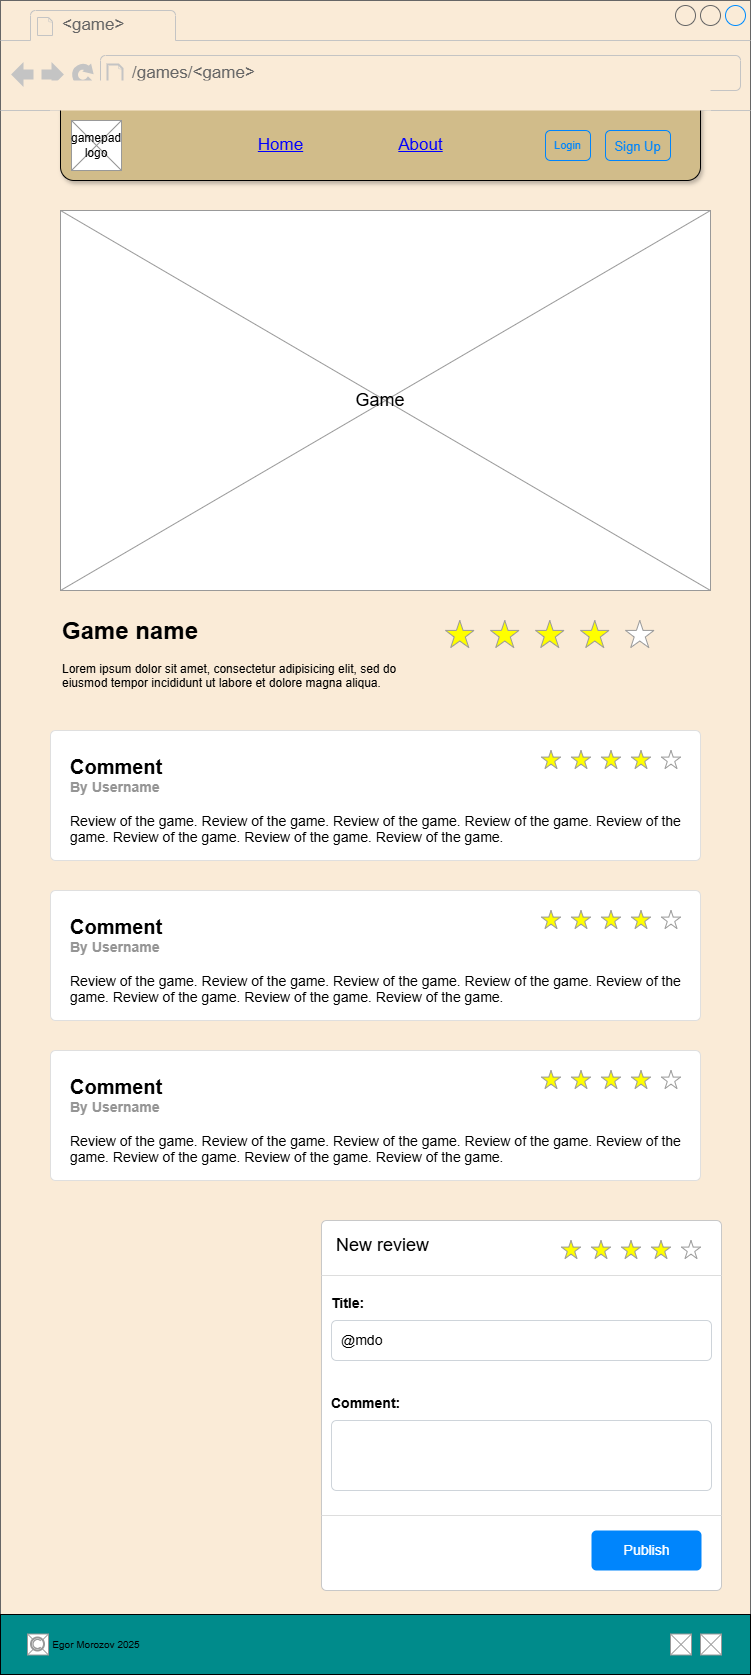

The diagram above was exported from draw.io. Its source (the exported page's mxGraphModel, read from the mxfile embedded in the PNG):
<mxGraphModel dx="1678" dy="884" grid="1" gridSize="10" guides="1" tooltips="1" connect="1" arrows="1" fold="1" page="1" pageScale="1" pageWidth="827" pageHeight="1169" math="0" shadow="0">
  <root>
    <mxCell id="0" />
    <mxCell id="1" parent="0" />
    <mxCell id="YX1vY2bmFSn7M_jyToah-2" value="" style="strokeWidth=1;shadow=0;dashed=0;align=center;html=1;shape=mxgraph.mockup.containers.browserWindow;rSize=0;strokeColor=#666666;strokeColor2=#008cff;strokeColor3=#c4c4c4;mainText=,;recursiveResize=0;gradientColor=none;fillColor=light-dark(#faebd7, #ededed);" vertex="1" parent="1">
      <mxGeometry x="39" y="40" width="750" height="1670" as="geometry" />
    </mxCell>
    <mxCell id="YX1vY2bmFSn7M_jyToah-3" value="" style="rounded=1;whiteSpace=wrap;html=1;shadow=1;fillColor=light-dark(#d1bc8a, #ededed);" vertex="1" parent="YX1vY2bmFSn7M_jyToah-2">
      <mxGeometry x="60" y="90" width="640" height="90" as="geometry" />
    </mxCell>
    <mxCell id="YX1vY2bmFSn7M_jyToah-4" value="&amp;lt;game&amp;gt;" style="strokeWidth=1;shadow=0;dashed=0;align=center;html=1;shape=mxgraph.mockup.containers.anchor;fontSize=17;fontColor=#666666;align=left;whiteSpace=wrap;" vertex="1" parent="YX1vY2bmFSn7M_jyToah-2">
      <mxGeometry x="60" y="12" width="110" height="26" as="geometry" />
    </mxCell>
    <mxCell id="YX1vY2bmFSn7M_jyToah-5" value="/games/&amp;lt;game&amp;gt;" style="strokeWidth=1;shadow=0;dashed=0;align=center;html=1;shape=mxgraph.mockup.containers.anchor;rSize=0;fontSize=17;fontColor=#666666;align=left;" vertex="1" parent="YX1vY2bmFSn7M_jyToah-2">
      <mxGeometry x="130" y="60" width="250" height="26" as="geometry" />
    </mxCell>
    <mxCell id="YX1vY2bmFSn7M_jyToah-6" style="edgeStyle=orthogonalEdgeStyle;rounded=0;orthogonalLoop=1;jettySize=auto;html=1;exitX=0.5;exitY=1;exitDx=0;exitDy=0;" edge="1" parent="YX1vY2bmFSn7M_jyToah-2" source="YX1vY2bmFSn7M_jyToah-3" target="YX1vY2bmFSn7M_jyToah-3">
      <mxGeometry relative="1" as="geometry" />
    </mxCell>
    <mxCell id="YX1vY2bmFSn7M_jyToah-7" style="edgeStyle=orthogonalEdgeStyle;rounded=0;orthogonalLoop=1;jettySize=auto;html=1;exitX=0.5;exitY=1;exitDx=0;exitDy=0;" edge="1" parent="YX1vY2bmFSn7M_jyToah-2" source="YX1vY2bmFSn7M_jyToah-3" target="YX1vY2bmFSn7M_jyToah-3">
      <mxGeometry relative="1" as="geometry" />
    </mxCell>
    <mxCell id="YX1vY2bmFSn7M_jyToah-8" value="" style="verticalLabelPosition=bottom;shadow=0;dashed=0;align=center;html=1;verticalAlign=top;strokeWidth=1;shape=mxgraph.mockup.graphics.simpleIcon;strokeColor=#999999;" vertex="1" parent="YX1vY2bmFSn7M_jyToah-2">
      <mxGeometry x="71" y="120" width="50" height="50" as="geometry" />
    </mxCell>
    <mxCell id="YX1vY2bmFSn7M_jyToah-9" value="" style="rounded=0;whiteSpace=wrap;html=1;glass=0;strokeColor=none;fillColor=light-dark(#faebd7, #ededed);" vertex="1" parent="YX1vY2bmFSn7M_jyToah-2">
      <mxGeometry x="50" y="80" width="660" height="30" as="geometry" />
    </mxCell>
    <mxCell id="YX1vY2bmFSn7M_jyToah-10" value="gamepad logo" style="text;html=1;whiteSpace=wrap;strokeColor=none;fillColor=none;align=center;verticalAlign=middle;rounded=0;" vertex="1" parent="YX1vY2bmFSn7M_jyToah-2">
      <mxGeometry x="66" y="130" width="60" height="30" as="geometry" />
    </mxCell>
    <mxCell id="YX1vY2bmFSn7M_jyToah-11" value="Login" style="html=1;shadow=0;dashed=0;shape=mxgraph.bootstrap.rrect;rSize=5;strokeColor=#0085FC;strokeWidth=1;fillColor=none;fontColor=#0085FC;whiteSpace=wrap;align=center;verticalAlign=middle;spacingLeft=0;fontStyle=0;fontSize=11;spacing=5;" vertex="1" parent="YX1vY2bmFSn7M_jyToah-2">
      <mxGeometry x="545" y="130" width="45" height="30" as="geometry" />
    </mxCell>
    <mxCell id="YX1vY2bmFSn7M_jyToah-12" value="&lt;font style=&quot;font-size: 13px;&quot;&gt;Sign Up&lt;/font&gt;" style="html=1;shadow=0;dashed=0;shape=mxgraph.bootstrap.rrect;rSize=5;strokeColor=#0085FC;strokeWidth=1;fillColor=none;fontColor=#0085FC;whiteSpace=wrap;align=center;verticalAlign=middle;spacingLeft=0;fontStyle=0;fontSize=16;spacing=5;" vertex="1" parent="YX1vY2bmFSn7M_jyToah-2">
      <mxGeometry x="605" y="130" width="65" height="30" as="geometry" />
    </mxCell>
    <mxCell id="YX1vY2bmFSn7M_jyToah-13" value="Home" style="shape=rectangle;strokeColor=none;fillColor=none;linkText=;fontSize=17;fontColor=#0000ff;fontStyle=4;html=1;align=center;" vertex="1" parent="YX1vY2bmFSn7M_jyToah-2">
      <mxGeometry x="205" y="130" width="150" height="30" as="geometry" />
    </mxCell>
    <mxCell id="YX1vY2bmFSn7M_jyToah-14" value="About" style="shape=rectangle;strokeColor=none;fillColor=none;linkText=;fontSize=17;fontColor=#0000ff;fontStyle=4;html=1;align=center;" vertex="1" parent="YX1vY2bmFSn7M_jyToah-2">
      <mxGeometry x="345" y="130" width="150" height="30" as="geometry" />
    </mxCell>
    <mxCell id="YX1vY2bmFSn7M_jyToah-15" value="" style="group" vertex="1" connectable="0" parent="YX1vY2bmFSn7M_jyToah-2">
      <mxGeometry y="1614" width="750" height="60" as="geometry" />
    </mxCell>
    <mxCell id="YX1vY2bmFSn7M_jyToah-16" value="" style="rounded=0;whiteSpace=wrap;html=1;fillColor=light-dark(#008b8b, #ededed);" vertex="1" parent="YX1vY2bmFSn7M_jyToah-15">
      <mxGeometry width="750" height="60" as="geometry" />
    </mxCell>
    <mxCell id="YX1vY2bmFSn7M_jyToah-17" value="" style="verticalLabelPosition=bottom;shadow=0;dashed=0;align=center;html=1;verticalAlign=top;strokeWidth=1;shape=mxgraph.mockup.graphics.simpleIcon;strokeColor=#999999;fillColor=#FFFFFF;" vertex="1" parent="YX1vY2bmFSn7M_jyToah-15">
      <mxGeometry x="27" y="19.5" width="21" height="21" as="geometry" />
    </mxCell>
    <mxCell id="YX1vY2bmFSn7M_jyToah-18" value="" style="strokeColor=#999999;verticalLabelPosition=bottom;shadow=0;dashed=0;verticalAlign=top;strokeWidth=2;html=1;shape=mxgraph.mockup.misc.copyrightIcon;fillColor=light-dark(#ffffff, #ededed);" vertex="1" parent="YX1vY2bmFSn7M_jyToah-15">
      <mxGeometry x="31" y="23.5" width="13" height="13" as="geometry" />
    </mxCell>
    <mxCell id="YX1vY2bmFSn7M_jyToah-19" value="Egor Morozov 2025" style="text;html=1;whiteSpace=wrap;strokeColor=none;fillColor=none;align=center;verticalAlign=middle;rounded=0;fontSize=10;" vertex="1" parent="YX1vY2bmFSn7M_jyToah-15">
      <mxGeometry x="36" y="15" width="120" height="30" as="geometry" />
    </mxCell>
    <mxCell id="YX1vY2bmFSn7M_jyToah-20" value="" style="verticalLabelPosition=bottom;shadow=0;dashed=0;align=center;html=1;verticalAlign=top;strokeWidth=1;shape=mxgraph.mockup.graphics.simpleIcon;strokeColor=#999999;" vertex="1" parent="YX1vY2bmFSn7M_jyToah-15">
      <mxGeometry x="670" y="19.5" width="21" height="21" as="geometry" />
    </mxCell>
    <mxCell id="YX1vY2bmFSn7M_jyToah-21" value="" style="verticalLabelPosition=bottom;shadow=0;dashed=0;align=center;html=1;verticalAlign=top;strokeWidth=1;shape=mxgraph.mockup.graphics.simpleIcon;strokeColor=#999999;" vertex="1" parent="YX1vY2bmFSn7M_jyToah-15">
      <mxGeometry x="700" y="19.5" width="21" height="21" as="geometry" />
    </mxCell>
    <mxCell id="YX1vY2bmFSn7M_jyToah-27" value="" style="verticalLabelPosition=bottom;shadow=0;dashed=0;align=center;html=1;verticalAlign=top;strokeWidth=1;shape=mxgraph.mockup.graphics.simpleIcon;strokeColor=#999999;" vertex="1" parent="YX1vY2bmFSn7M_jyToah-2">
      <mxGeometry x="60" y="210" width="650" height="380" as="geometry" />
    </mxCell>
    <mxCell id="YX1vY2bmFSn7M_jyToah-28" value="&lt;font style=&quot;font-size: 18px;&quot;&gt;Game&lt;/font&gt;" style="text;html=1;whiteSpace=wrap;strokeColor=none;fillColor=none;align=center;verticalAlign=middle;rounded=0;" vertex="1" parent="YX1vY2bmFSn7M_jyToah-2">
      <mxGeometry x="350" y="385" width="60" height="30" as="geometry" />
    </mxCell>
    <mxCell id="YX1vY2bmFSn7M_jyToah-44" value="" style="group" vertex="1" connectable="0" parent="YX1vY2bmFSn7M_jyToah-2">
      <mxGeometry x="50" y="730" width="650" height="130" as="geometry" />
    </mxCell>
    <mxCell id="YX1vY2bmFSn7M_jyToah-29" value="&lt;b&gt;&lt;font style=&quot;font-size: 20px&quot;&gt;Comment&lt;/font&gt;&lt;/b&gt;&lt;div&gt;&lt;font&gt;&lt;b style=&quot;&quot;&gt;&lt;font style=&quot;&quot;&gt;&lt;font style=&quot;color: rgb(149, 149, 149);&quot;&gt;By Username&lt;/font&gt;&lt;br style=&quot;&quot;&gt;&lt;/font&gt;&lt;/b&gt;&lt;/font&gt;&lt;br style=&quot;font-size: 14px&quot;&gt;Review of the game.&amp;nbsp;&lt;span style=&quot;background-color: transparent; color: light-dark(rgb(0, 0, 0), rgb(237, 237, 237));&quot;&gt;Review of the game.&amp;nbsp;&lt;/span&gt;&lt;span style=&quot;background-color: transparent; color: light-dark(rgb(0, 0, 0), rgb(237, 237, 237));&quot;&gt;Review of the game.&amp;nbsp;&lt;/span&gt;&lt;span style=&quot;background-color: transparent; color: light-dark(rgb(0, 0, 0), rgb(237, 237, 237));&quot;&gt;Review of the game.&amp;nbsp;&lt;/span&gt;&lt;span style=&quot;background-color: transparent; color: light-dark(rgb(0, 0, 0), rgb(237, 237, 237));&quot;&gt;Review of the game.&amp;nbsp;&lt;/span&gt;&lt;span style=&quot;background-color: transparent; color: light-dark(rgb(0, 0, 0), rgb(237, 237, 237));&quot;&gt;Review of the game.&amp;nbsp;&lt;/span&gt;&lt;span style=&quot;background-color: transparent; color: light-dark(rgb(0, 0, 0), rgb(237, 237, 237));&quot;&gt;Review of the game.&amp;nbsp;&lt;/span&gt;&lt;span style=&quot;background-color: transparent; color: light-dark(rgb(0, 0, 0), rgb(237, 237, 237));&quot;&gt;Review of the game.&amp;nbsp;&lt;/span&gt;&lt;/div&gt;" style="html=1;shadow=0;dashed=0;shape=mxgraph.bootstrap.rrect;rSize=5;strokeColor=#DFDFDF;html=1;whiteSpace=wrap;fillColor=#ffffff;fontColor=#000000;verticalAlign=top;align=left;spacing=20;fontSize=14;" vertex="1" parent="YX1vY2bmFSn7M_jyToah-44">
      <mxGeometry width="650" height="130" as="geometry" />
    </mxCell>
    <mxCell id="YX1vY2bmFSn7M_jyToah-32" value="" style="verticalLabelPosition=bottom;shadow=0;dashed=0;align=center;html=1;verticalAlign=top;strokeWidth=1;shape=mxgraph.mockup.misc.rating;strokeColor=#999999;fillColor=#ffff00;emptyFillColor=#ffffff;grade=4;ratingScale=5;ratingStyle=star;" vertex="1" parent="YX1vY2bmFSn7M_jyToah-44">
      <mxGeometry x="491" y="20" width="149" height="20" as="geometry" />
    </mxCell>
    <mxCell id="YX1vY2bmFSn7M_jyToah-45" value="" style="group" vertex="1" connectable="0" parent="YX1vY2bmFSn7M_jyToah-2">
      <mxGeometry x="50" y="890" width="650" height="130" as="geometry" />
    </mxCell>
    <mxCell id="YX1vY2bmFSn7M_jyToah-46" value="&lt;b&gt;&lt;font style=&quot;font-size: 20px&quot;&gt;Comment&lt;/font&gt;&lt;/b&gt;&lt;div&gt;&lt;font&gt;&lt;b style=&quot;&quot;&gt;&lt;font style=&quot;&quot;&gt;&lt;font style=&quot;color: rgb(149, 149, 149);&quot;&gt;By Username&lt;/font&gt;&lt;br style=&quot;&quot;&gt;&lt;/font&gt;&lt;/b&gt;&lt;/font&gt;&lt;br style=&quot;font-size: 14px&quot;&gt;Review of the game.&amp;nbsp;&lt;span style=&quot;background-color: transparent; color: light-dark(rgb(0, 0, 0), rgb(237, 237, 237));&quot;&gt;Review of the game.&amp;nbsp;&lt;/span&gt;&lt;span style=&quot;background-color: transparent; color: light-dark(rgb(0, 0, 0), rgb(237, 237, 237));&quot;&gt;Review of the game.&amp;nbsp;&lt;/span&gt;&lt;span style=&quot;background-color: transparent; color: light-dark(rgb(0, 0, 0), rgb(237, 237, 237));&quot;&gt;Review of the game.&amp;nbsp;&lt;/span&gt;&lt;span style=&quot;background-color: transparent; color: light-dark(rgb(0, 0, 0), rgb(237, 237, 237));&quot;&gt;Review of the game.&amp;nbsp;&lt;/span&gt;&lt;span style=&quot;background-color: transparent; color: light-dark(rgb(0, 0, 0), rgb(237, 237, 237));&quot;&gt;Review of the game.&amp;nbsp;&lt;/span&gt;&lt;span style=&quot;background-color: transparent; color: light-dark(rgb(0, 0, 0), rgb(237, 237, 237));&quot;&gt;Review of the game.&amp;nbsp;&lt;/span&gt;&lt;span style=&quot;background-color: transparent; color: light-dark(rgb(0, 0, 0), rgb(237, 237, 237));&quot;&gt;Review of the game.&amp;nbsp;&lt;/span&gt;&lt;/div&gt;" style="html=1;shadow=0;dashed=0;shape=mxgraph.bootstrap.rrect;rSize=5;strokeColor=#DFDFDF;html=1;whiteSpace=wrap;fillColor=#ffffff;fontColor=#000000;verticalAlign=top;align=left;spacing=20;fontSize=14;" vertex="1" parent="YX1vY2bmFSn7M_jyToah-45">
      <mxGeometry width="650" height="130" as="geometry" />
    </mxCell>
    <mxCell id="YX1vY2bmFSn7M_jyToah-47" value="" style="verticalLabelPosition=bottom;shadow=0;dashed=0;align=center;html=1;verticalAlign=top;strokeWidth=1;shape=mxgraph.mockup.misc.rating;strokeColor=#999999;fillColor=#ffff00;emptyFillColor=#ffffff;grade=4;ratingScale=5;ratingStyle=star;" vertex="1" parent="YX1vY2bmFSn7M_jyToah-45">
      <mxGeometry x="491" y="20" width="149" height="20" as="geometry" />
    </mxCell>
    <mxCell id="YX1vY2bmFSn7M_jyToah-48" value="" style="group" vertex="1" connectable="0" parent="YX1vY2bmFSn7M_jyToah-2">
      <mxGeometry x="50" y="1050" width="650" height="130" as="geometry" />
    </mxCell>
    <mxCell id="YX1vY2bmFSn7M_jyToah-49" value="&lt;b&gt;&lt;font style=&quot;font-size: 20px&quot;&gt;Comment&lt;/font&gt;&lt;/b&gt;&lt;div&gt;&lt;font&gt;&lt;b style=&quot;&quot;&gt;&lt;font style=&quot;&quot;&gt;&lt;font style=&quot;color: rgb(149, 149, 149);&quot;&gt;By Username&lt;/font&gt;&lt;br style=&quot;&quot;&gt;&lt;/font&gt;&lt;/b&gt;&lt;/font&gt;&lt;br style=&quot;font-size: 14px&quot;&gt;Review of the game.&amp;nbsp;&lt;span style=&quot;background-color: transparent; color: light-dark(rgb(0, 0, 0), rgb(237, 237, 237));&quot;&gt;Review of the game.&amp;nbsp;&lt;/span&gt;&lt;span style=&quot;background-color: transparent; color: light-dark(rgb(0, 0, 0), rgb(237, 237, 237));&quot;&gt;Review of the game.&amp;nbsp;&lt;/span&gt;&lt;span style=&quot;background-color: transparent; color: light-dark(rgb(0, 0, 0), rgb(237, 237, 237));&quot;&gt;Review of the game.&amp;nbsp;&lt;/span&gt;&lt;span style=&quot;background-color: transparent; color: light-dark(rgb(0, 0, 0), rgb(237, 237, 237));&quot;&gt;Review of the game.&amp;nbsp;&lt;/span&gt;&lt;span style=&quot;background-color: transparent; color: light-dark(rgb(0, 0, 0), rgb(237, 237, 237));&quot;&gt;Review of the game.&amp;nbsp;&lt;/span&gt;&lt;span style=&quot;background-color: transparent; color: light-dark(rgb(0, 0, 0), rgb(237, 237, 237));&quot;&gt;Review of the game.&amp;nbsp;&lt;/span&gt;&lt;span style=&quot;background-color: transparent; color: light-dark(rgb(0, 0, 0), rgb(237, 237, 237));&quot;&gt;Review of the game.&amp;nbsp;&lt;/span&gt;&lt;/div&gt;" style="html=1;shadow=0;dashed=0;shape=mxgraph.bootstrap.rrect;rSize=5;strokeColor=#DFDFDF;html=1;whiteSpace=wrap;fillColor=#ffffff;fontColor=#000000;verticalAlign=top;align=left;spacing=20;fontSize=14;" vertex="1" parent="YX1vY2bmFSn7M_jyToah-48">
      <mxGeometry width="650" height="130" as="geometry" />
    </mxCell>
    <mxCell id="YX1vY2bmFSn7M_jyToah-50" value="" style="verticalLabelPosition=bottom;shadow=0;dashed=0;align=center;html=1;verticalAlign=top;strokeWidth=1;shape=mxgraph.mockup.misc.rating;strokeColor=#999999;fillColor=#ffff00;emptyFillColor=#ffffff;grade=4;ratingScale=5;ratingStyle=star;" vertex="1" parent="YX1vY2bmFSn7M_jyToah-48">
      <mxGeometry x="491" y="20" width="149" height="20" as="geometry" />
    </mxCell>
    <mxCell id="YX1vY2bmFSn7M_jyToah-33" value="New review" style="html=1;shadow=0;dashed=0;shape=mxgraph.bootstrap.rrect;rSize=5;html=1;strokeColor=#C8C8C8;fillColor=#ffffff;whiteSpace=wrap;verticalAlign=top;align=left;fontSize=18;spacing=15;spacingTop=-5;" vertex="1" parent="YX1vY2bmFSn7M_jyToah-2">
      <mxGeometry x="321" y="1220" width="400" height="370" as="geometry" />
    </mxCell>
    <mxCell id="YX1vY2bmFSn7M_jyToah-34" value="" style="shape=line;strokeColor=#dddddd;resizeWidth=1;" vertex="1" parent="YX1vY2bmFSn7M_jyToah-33">
      <mxGeometry width="400" height="10" relative="1" as="geometry">
        <mxPoint y="50" as="offset" />
      </mxGeometry>
    </mxCell>
    <mxCell id="YX1vY2bmFSn7M_jyToah-36" value="&lt;b&gt;Title:&lt;/b&gt;" style="strokeColor=none;fillColor=none;resizeWidth=1;align=left;verticalAlign=top;spacing=10;fontSize=14;whiteSpace=wrap;html=1;" vertex="1" parent="YX1vY2bmFSn7M_jyToah-33">
      <mxGeometry width="400" height="40" relative="1" as="geometry">
        <mxPoint y="60" as="offset" />
      </mxGeometry>
    </mxCell>
    <mxCell id="YX1vY2bmFSn7M_jyToah-37" value="@mdo" style="html=1;shadow=0;dashed=0;shape=mxgraph.bootstrap.rrect;rSize=5;strokeColor=#CED4DA;fillColor=none;align=left;verticalAlign=middle;spacing=10;fontSize=14;whiteSpace=wrap;html=1;" vertex="1" parent="YX1vY2bmFSn7M_jyToah-33">
      <mxGeometry width="380" height="40" relative="1" as="geometry">
        <mxPoint x="10" y="100" as="offset" />
      </mxGeometry>
    </mxCell>
    <mxCell id="YX1vY2bmFSn7M_jyToah-38" value="Comment:" style="strokeColor=none;fillColor=none;resizeWidth=1;align=left;verticalAlign=top;spacing=10;fontSize=14;whiteSpace=wrap;html=1;fontStyle=1" vertex="1" parent="YX1vY2bmFSn7M_jyToah-33">
      <mxGeometry width="400" height="40" relative="1" as="geometry">
        <mxPoint y="160" as="offset" />
      </mxGeometry>
    </mxCell>
    <mxCell id="YX1vY2bmFSn7M_jyToah-39" value="" style="html=1;shadow=0;dashed=0;shape=mxgraph.bootstrap.rrect;rSize=5;strokeColor=#CED4DA;fillColor=none;align=left;verticalAlign=middle;spacing=10;fontSize=14;whiteSpace=wrap;html=1;" vertex="1" parent="YX1vY2bmFSn7M_jyToah-33">
      <mxGeometry width="380" height="70" relative="1" as="geometry">
        <mxPoint x="10" y="200" as="offset" />
      </mxGeometry>
    </mxCell>
    <mxCell id="YX1vY2bmFSn7M_jyToah-40" value="" style="shape=line;strokeColor=#dddddd;resizeWidth=1;" vertex="1" parent="YX1vY2bmFSn7M_jyToah-33">
      <mxGeometry width="400" height="10" relative="1" as="geometry">
        <mxPoint y="290" as="offset" />
      </mxGeometry>
    </mxCell>
    <mxCell id="YX1vY2bmFSn7M_jyToah-41" value="Publish" style="html=1;shadow=0;dashed=0;shape=mxgraph.bootstrap.rrect;rSize=5;fillColor=#0085FC;strokeColor=none;fontColor=#FFFFFF;fontSize=14;" vertex="1" parent="YX1vY2bmFSn7M_jyToah-33">
      <mxGeometry x="1" y="1" width="110" height="40" relative="1" as="geometry">
        <mxPoint x="-130" y="-60" as="offset" />
      </mxGeometry>
    </mxCell>
    <mxCell id="YX1vY2bmFSn7M_jyToah-43" value="" style="verticalLabelPosition=bottom;shadow=0;dashed=0;align=center;html=1;verticalAlign=top;strokeWidth=1;shape=mxgraph.mockup.misc.rating;strokeColor=#999999;fillColor=#ffff00;emptyFillColor=#ffffff;grade=4;ratingScale=5;ratingStyle=star;" vertex="1" parent="YX1vY2bmFSn7M_jyToah-33">
      <mxGeometry x="240" y="20" width="149" height="20" as="geometry" />
    </mxCell>
    <mxCell id="YX1vY2bmFSn7M_jyToah-52" value="&lt;h1 style=&quot;margin-top: 0px;&quot;&gt;Game name&lt;/h1&gt;&lt;p&gt;Lorem ipsum dolor sit amet, consectetur adipisicing elit, sed do eiusmod tempor incididunt ut labore et dolore magna aliqua.&lt;/p&gt;" style="text;html=1;whiteSpace=wrap;overflow=hidden;rounded=0;" vertex="1" parent="YX1vY2bmFSn7M_jyToah-2">
      <mxGeometry x="60" y="610" width="370" height="100" as="geometry" />
    </mxCell>
    <mxCell id="YX1vY2bmFSn7M_jyToah-53" value="" style="verticalLabelPosition=bottom;shadow=0;dashed=0;align=center;html=1;verticalAlign=top;strokeWidth=1;shape=mxgraph.mockup.misc.rating;strokeColor=#999999;fillColor=#ffff00;emptyFillColor=#ffffff;grade=4;ratingScale=5;ratingStyle=star;" vertex="1" parent="YX1vY2bmFSn7M_jyToah-2">
      <mxGeometry x="445" y="620" width="225" height="30" as="geometry" />
    </mxCell>
  </root>
</mxGraphModel>